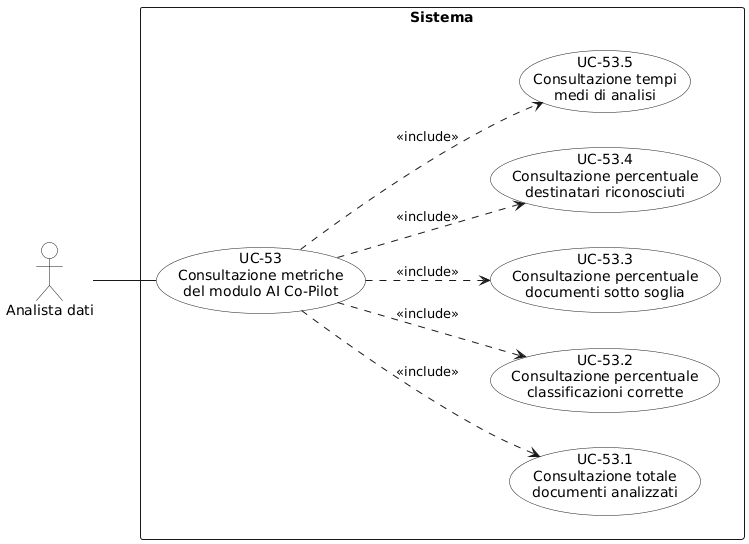

The diagram above was rendered by PlantUML. Its source (embedded in the PNG):
@startuml
left to right direction
skinparam packageStyle rectangle
skinparam usecaseBackgroundColor White
skinparam actorBackgroundColor White

actor "Analista dati" as analista

rectangle "Sistema" {
  usecase "UC-53\nConsultazione metriche\ndel modulo AI Co-Pilot" as uc53
  
  together {
    usecase "UC-53.1\nConsultazione totale\ndocumenti analizzati" as uc53_1
    usecase "UC-53.2\nConsultazione percentuale\nclassificazioni corrette" as uc53_2
    usecase "UC-53.3\nConsultazione percentuale\ndocumenti sotto soglia" as uc53_3
    usecase "UC-53.4\nConsultazione percentuale\ndestinatari riconosciuti" as uc53_4
    usecase "UC-53.5\nConsultazione tempi\nmedi di analisi" as uc53_5
  }
}

analista -- uc53

uc53 ..> uc53_1 : <<include>>
uc53 ..> uc53_2 : <<include>>
uc53 ..> uc53_3 : <<include>>
uc53 ..> uc53_4 : <<include>>
uc53 ..> uc53_5 : <<include>>
@enduml